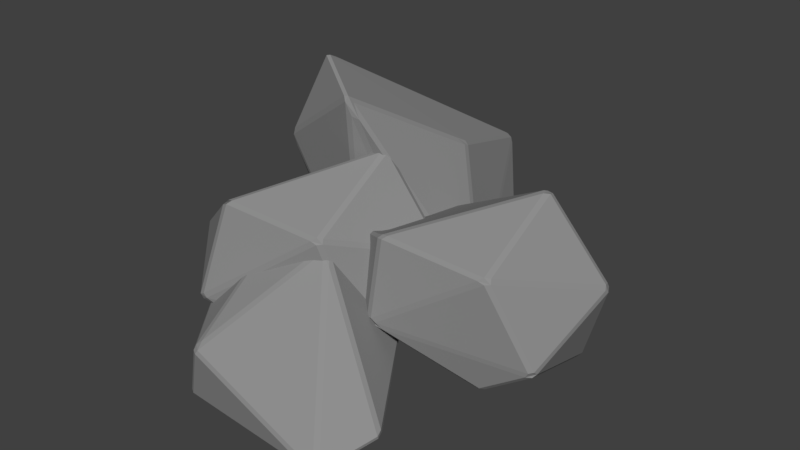# Source: PierreAmas_002.blend  (saved by Blender 2.78.0; exported with 4.5.12 LTS)
import bpy
from mathutils import Matrix  # noqa: F401  (used for matrix-valued properties, if any)

bpy.ops.wm.read_factory_settings(use_empty=True)
scene = bpy.context.scene
scene.name = 'Scene'

# ---- collections
col_collection_1 = bpy.data.collections.new('Collection 1'); scene.collection.children.link(col_collection_1)

# ---- materials (node trees are filled in below, after node groups)
mat_grisclair_007 = bpy.data.materials.new('GrisClair.007')
mat_grisclair_007.alpha_threshold = 0.0
mat_grisclair_007.use_transparent_shadow = False
mat_grisclair_007.diffuse_color = (0.2738, 0.2738, 0.2738, 1.0)
mat_grisclair_007.roughness = 0.5
mat_grisclair_007.specular_intensity = 0.0

# ---- material node trees

# ---- world
world_world = bpy.data.worlds.new('World'); scene.world = world_world
world_world.color = (0.05088, 0.05088, 0.05088)
world_world.use_sun_shadow = False
world_world.sun_shadow_jitter_overblur = 0.0
world_world.cycles.sampling_method = 'MANUAL'

# ---- meshes
me_icosphere_120 = bpy.data.meshes.new('Icosphere.120')
me_icosphere_120.from_pydata([(-0.254, -0.6027, -0.01988), (-0.2177, -0.6196, 0.0004764), (-0.2381, -0.6523, 0.01173), (-0.2728, -0.6396, -0.009305), (-0.6212, -0.3479, -0.1323), (-0.5745, -0.343, -0.1294), (-0.5428, -0.3756, -0.1207), (-0.574, -0.4027, -0.1144), (-0.6156, -0.3882, -0.1174), (-0.1627, -0.2075, -0.001745), (-0.1997, -0.1954, -0.02208), (-0.2208, -0.1573, -0.02777), (-0.207, -0.1161, -0.01961), (-0.1674, -0.1318, 0.003615), (-0.1466, -0.1709, 0.01732), (-1.405, -0.2386, -0.04934), (-1.407, -0.3007, -0.04867), (-1.416, -0.3401, -0.03212), (-1.443, -0.3434, -0.004024), (-1.456, -0.305, 0.000949), (-1.443, -0.2646, -0.01936), (-0.9266, 0.1895, -0.1766), (-0.9467, 0.2296, -0.1715), (-0.9096, 0.2485, -0.1693), (-0.8541, 0.2147, -0.1637), (-0.868, 0.1735, -0.1719), (-1.104, 0.5966, -0.0515), (-1.131, 0.5998, -0.02159), (-1.096, 0.6337, -0.01769), (-1.021, 0.6241, -0.01543), (-1.067, 0.6156, -0.0492), (-0.3282, 0.3027, 0.006611), (-0.3866, 0.336, 0.0001079), (-0.3308, 0.3404, 0.0346), (-0.2882, 0.3252, 0.0694), (-0.2917, 0.2978, 0.03051), (0.3121, 0.03671, 0.7161), (0.2922, 0.07428, 0.7284), (0.3401, 0.04176, 0.7986), (0.3436, 0.007549, 0.821), (0.3498, -0.009217, 0.7816), (0.3393, -0.0002444, 0.7392), (0.104, -0.5984, 0.251), (0.1358, -0.5848, 0.2849), (0.1426, -0.6044, 0.319), (0.1148, -0.6309, 0.3064), (0.08797, -0.6309, 0.2656), (-0.9729, -0.9963, 0.3664), (-0.9374, -1.005, 0.3451), (-0.8809, -0.9909, 0.3267), (-0.8359, -0.9978, 0.3421), (-0.8799, -1.026, 0.3887), (-0.9034, -1.03, 0.4249), (-0.9453, -1.023, 0.4), (-1.361, 0.201, 0.4263), (-1.381, 0.2207, 0.3882), (-1.409, 0.1967, 0.3745), (-1.422, 0.155, 0.3937), (-1.406, 0.1366, 0.4347), (-1.378, 0.1696, 0.4443), (-0.04416, -0.786, 1.087), (-0.01447, -0.7576, 1.091), (-0.02133, -0.7423, 1.131), (-0.05345, -0.769, 1.14), (-0.08391, -0.7949, 1.11), (-0.8047, -0.8294, 1.206), (-0.8702, -0.7974, 1.147), (-0.8321, -0.855, 1.168), (-0.7911, -0.8632, 1.188), (-0.7617, -0.8374, 1.218), (-0.1037, -0.06936, 1.563), (-0.08535, -0.1041, 1.561), (-0.05349, -0.07222, 1.555), (-0.05464, -0.03753, 1.529), (-0.0957, -0.0363, 1.537), (-1.469, -0.4545, 0.5765), (-1.449, -0.473, 0.6134), (-1.465, -0.4293, 0.6125), (-1.481, -0.4145, 0.5726), (-0.2688, 0.4275, 0.4381), (-0.3104, 0.4283, 0.4562), (-0.261, 0.4143, 0.4961), (-0.2155, 0.4009, 0.5157), (-0.2276, 0.4103, 0.4637), (-0.8504, 0.9553, 1.392), (-0.8596, 0.9707, 1.354), (-0.8789, 0.9354, 1.362), (-0.8728, 0.9023, 1.405), (-0.2165, -0.2394, 1.868), (-0.1725, -0.2149, 1.845), (-0.1974, -0.2362, 1.983), (-0.2312, -0.2502, 2.032), (-0.2606, -0.2587, 2.029), (-0.2451, -0.267, 1.989), (0.05251, 0.6866, 1.363), (0.02958, 0.6823, 1.399), (0.0112, 0.6073, 1.448), (0.05217, 0.6467, 1.382), (-0.9953, 0.02595, 1.313), (-0.9679, -0.001849, 1.291), (-0.9759, -0.02595, 1.408), (-0.9566, -0.02915, 1.476), (-0.9908, 0.001663, 1.435), (-0.9987, 0.02177, 1.392), (-0.2822, 0.7702, -0.1532), (-0.3009, 0.8083, -0.1504), (-0.2669, 0.8401, -0.1396), (-0.2253, 0.8548, -0.1428), (-0.2198, 0.8223, -0.1571), (-0.2388, 0.7671, -0.1471), (-0.8084, 0.379, -0.03649), (-0.7833, 0.3463, -0.04072), (-0.803, 0.3265, -0.01519), (-0.8281, 0.3588, -0.01122), (0.217, 1.072, -0.04143), (0.1844, 1.108, -0.06449), (0.1915, 1.15, -0.04724), (0.2147, 1.143, -0.03565), (0.008729, 0.3122, 0.07951), (0.00205, 0.3371, 0.04981), (0.02308, 0.3886, 0.04143), (0.05636, 0.3553, 0.06404), (0.04868, 0.3267, 0.08874), (-0.6289, 0.09746, 2.125), (-0.6695, 0.1056, 2.128), (-0.6904, 0.04618, 2.147), (-0.6661, 0.0139, 2.165), (-0.6428, 0.0264, 2.17), (0.4013, 0.3987, 0.2168), (0.4109, 0.4257, 0.2392), (0.4036, 0.416, 0.2863), (0.4022, 0.3768, 0.3081), (0.4006, 0.371, 0.2446), (-0.1729, 1.513, 1.018), (-0.1814, 1.524, 1.068), (-0.1873, 1.496, 1.113), (-0.1489, 1.482, 1.114), (-0.1306, 1.506, 1.071), (-0.1201, 1.509, 1.019), (-0.1343, 1.507, 0.9788), (-0.9692, 0.8685, 0.1844), (-0.9731, 0.8355, 0.1597), (-0.9966, 0.8256, 0.1894), (-1.0, 0.8414, 0.2406), (-0.9808, 0.8766, 0.2318), (-0.4276, 0.09511, 0.0432), (-0.3821, 0.1015, 0.04661), (-0.3922, 0.06637, 0.07618), (-0.4265, 0.04868, 0.1391), (-0.4396, 0.0699, 0.07054), (-0.1457, -0.8831, -0.3155), (-0.1266, -0.8436, -0.3175), (-0.08249, -0.8455, -0.3125), (-0.06294, -0.8846, -0.3081), (-0.1034, -0.9071, -0.3101), (0.531, -1.426, -0.1932), (0.5739, -1.431, -0.177), (0.5697, -1.455, -0.1559), (0.5316, -1.475, -0.1497), (0.4779, -1.483, -0.1693), (0.505, -1.461, -0.1924), (-0.7462, -1.289, -0.2895), (-0.704, -1.313, -0.2841), (-0.7325, -1.335, -0.2611), (-0.7665, -1.315, -0.2511), (-0.7797, -1.278, -0.2723), (-0.7487, -0.558, -0.3787), (-0.8204, -0.5734, -0.3818), (-0.8541, -0.5608, -0.3649), (-0.8367, -0.5292, -0.3625), (-0.7519, -0.5152, -0.3729), (0.339, -0.6824, -0.2572), (0.2909, -0.6576, -0.2653), (0.2422, -0.602, -0.2648), (0.3167, -0.6109, -0.2385), (0.3607, -0.6493, -0.2326), (0.3904, -0.7202, -0.2382), (-0.03917, -0.7295, 1.0), (0.0346, -0.7561, 0.9221), (-0.02249, -0.6869, 1.005), (-0.05741, -0.6814, 1.019), (-0.07613, -0.7141, 1.015), (-0.1188, -0.5105, -0.3196), (-0.1091, -0.5563, -0.326), (-0.1536, -0.5496, -0.3312), (-0.1666, -0.5069, -0.3261), (-1.161, -0.5805, 0.3294), (-1.127, -0.5555, 0.2888), (-1.155, -0.5757, 0.2582), (-1.179, -0.6083, 0.2695), (-1.164, -0.649, 0.2883), (-1.17, -0.6133, 0.3284), (-0.212, -0.3063, -0.2584), (-0.2698, -0.2807, -0.2583), (-0.3156, -0.2758, -0.2387), (-0.2681, -0.2485, -0.2197), (-0.2314, -0.2541, -0.2307), (-0.5506, -1.43, 0.2554), (-0.5333, -1.42, 0.2901), (-0.5438, -1.367, 0.3432), (-0.5817, -1.387, 0.3031), (-0.5853, -1.41, 0.2634), (0.02465, 0.01625, 0.2453), (-0.008126, 0.02598, 0.2637), (-0.02425, 0.01012, 0.3039), (0.0003037, -0.01013, 0.3392), (0.03778, 0.01412, 0.2954), (0.07725, -0.04067, 0.237), (0.7152, -1.075, -0.05608), (0.6945, -1.013, -0.04541), (0.7045, -1.036, -0.009635), (0.7169, -1.084, -0.03002), (-0.5961, -0.7059, 0.8513), (-0.5577, -0.7082, 0.8736), (-0.5442, -0.6754, 0.8755), (-0.5838, -0.6735, 0.8549), (0.9394, -0.3019, 0.01724), (0.975, -0.3182, 0.03207), (0.95, -0.3469, 0.04553), (0.9126, -0.3324, 0.03033), (0.5059, 0.04759, 0.007829), (0.5473, 0.05699, -0.0007401), (0.5688, 0.01811, 0.001792), (0.5423, -0.01264, 0.01489), (0.503, 0.006335, 0.02181), (1.194, 0.4448, -0.02324), (1.16, 0.4674, -0.03852), (1.133, 0.5024, -0.0407), (1.169, 0.5458, -0.03658), (1.199, 0.5411, -0.01641), (1.211, 0.4959, -0.007335), (-0.03946, 0.2003, 0.183), (-0.0131, 0.1657, 0.1767), (-0.03262, 0.1282, 0.1961), (-0.06584, 0.1259, 0.2231), (-0.08675, 0.1618, 0.2378), (-0.07197, 0.1942, 0.2112), (0.4, 0.4805, -0.02454), (0.3804, 0.5203, -0.02156), (0.4155, 0.5449, -0.02641), (0.4846, 0.5391, -0.02951), (0.44, 0.4956, -0.03354), (0.01304, 0.9031, 0.1074), (-0.01883, 0.9056, 0.1348), (0.002867, 0.9344, 0.1419), (0.05121, 0.945, 0.1309), (0.04688, 0.929, 0.103), (1.047, 0.9059, 0.07052), (0.9885, 0.9188, 0.07557), (1.029, 0.9344, 0.1024), (1.062, 0.9155, 0.1287), (1.076, 0.9019, 0.0909), (1.414, 0.4101, 0.6852), (1.413, 0.4042, 0.7466), (1.411, 0.3851, 0.7864), (1.42, 0.3487, 0.7936), (1.431, 0.3284, 0.7563), (1.436, 0.3588, 0.727), (1.312, -0.2966, 0.2973), (1.333, -0.2712, 0.3243), (1.328, -0.3009, 0.3542), (1.3, -0.3267, 0.3462), (1.279, -0.3257, 0.3045), (0.1907, -0.5647, 0.4398), (0.2204, -0.5529, 0.4098), (0.2627, -0.566, 0.3988), (0.32, -0.5733, 0.4027), (0.2751, -0.5913, 0.4511), (0.2432, -0.5966, 0.4815), (0.2026, -0.5877, 0.4715), (-0.2602, 0.5332, 0.6783), (-0.3068, 0.5496, 0.6348), (-0.3204, 0.5309, 0.6148), (-0.3338, 0.4967, 0.6391), (-0.3277, 0.4636, 0.6753), (-0.3005, 0.5017, 0.6762), (1.026, -0.448, 1.033), (1.057, -0.4209, 1.034), (1.046, -0.4019, 1.072), (1.013, -0.4311, 1.081), (0.9802, -0.4559, 1.053), (0.2612, -0.4898, 1.161), (0.1956, -0.4601, 1.127), (0.237, -0.5145, 1.133), (0.2774, -0.5238, 1.14), (0.306, -0.4993, 1.169), (0.9603, 0.2681, 1.448), (0.9812, 0.2327, 1.445), (1.014, 0.2651, 1.438), (1.009, 0.3024, 1.425), (0.9689, 0.3055, 1.431), (-0.3889, -0.1113, 0.826), (-0.3749, -0.1359, 0.8564), (-0.3955, -0.09434, 0.8606), (-0.4026, -0.07005, 0.8273), (0.8132, 0.7739, 0.809), (0.7632, 0.7636, 0.8185), (0.8074, 0.7468, 0.8616), (0.8499, 0.7375, 0.8637), (0.8498, 0.7575, 0.8241)], [], [(5, 25, 11), (8, 48, 17), (50, 2, 46), (75, 18, 47), (34, 83, 37), (44, 40, 61), (51, 45, 60), (65, 70, 59), (69, 63, 71), (77, 66, 58), (134, 144, 85), (38, 82, 73), (74, 81, 54), (53, 67, 76), (62, 39, 72), (28, 55, 80), (19, 78, 57), (23, 30, 32), (52, 64, 68), (7, 3, 49), (12, 24, 31), (43, 14, 41), (22, 15, 26), (33, 29, 79), (27, 20, 56), (13, 35, 36), (21, 4, 16), (0, 6, 10), (106, 140, 133), (129, 117, 138), (128, 121, 114), (105, 110, 141), (120, 108, 115), (95, 136, 123), (104, 145, 111), (91, 96, 127), (147, 118, 88), (130, 137, 94), (148, 93, 100), (102, 125, 87), (142, 113, 98), (135, 84, 124), (122, 132, 89), (101, 92, 126), (150, 161, 167), (143, 103, 86), (112, 149, 99), (131, 97, 90), (109, 119, 146), (107, 139, 116), (156, 176, 208), (162, 154, 160), (172, 152, 183), (157, 211, 178), (194, 169, 188), (209, 175, 207), (198, 158, 177), (213, 199, 181), (204, 186, 215), (191, 200, 212), (195, 187, 203), (180, 205, 214), (163, 159, 197), (217, 225, 258), (190, 164, 201), (185, 170, 193), (168, 165, 189), (210, 206, 179), (174, 196, 202), (182, 192, 173), (155, 153, 171), (151, 166, 184), (221, 241, 227), (224, 264, 233), (266, 218, 262), (291, 234, 263), (250, 299, 253), (260, 256, 277), (267, 261, 276), (281, 286, 275), (285, 279, 287), (293, 282, 274), (254, 298, 289), (290, 297, 270), (269, 283, 292), (278, 255, 288), (244, 271, 296), (235, 294, 273), (239, 246, 248), (268, 280, 284), (223, 219, 265), (228, 240, 247), (259, 230, 257), (238, 231, 242), (249, 245, 295), (243, 236, 272), (229, 251, 252), (237, 220, 232), (216, 222, 226), (0, 1, 2, 3), (4, 5, 6, 7, 8), (9, 10, 11, 12, 13, 14), (15, 16, 17, 18, 19, 20), (21, 22, 23, 24, 25), (26, 27, 28, 29, 30), (31, 32, 33, 34, 35), (36, 37, 38, 39, 40, 41), (42, 43, 44, 45, 46), (47, 48, 49, 50, 51, 52, 53), (54, 55, 56, 57, 58, 59), (60, 61, 62, 63, 64), (65, 66, 67, 68, 69), (70, 71, 72, 73, 74), (75, 76, 77, 78), (79, 80, 81, 82, 83), (84, 85, 86, 87), (88, 89, 90, 91, 92, 93), (94, 95, 96, 97), (98, 99, 100, 101, 102, 103), (104, 105, 106, 107, 108, 109), (110, 111, 112, 113), (114, 115, 116, 117), (118, 119, 120, 121, 122), (123, 124, 125, 126, 127), (128, 129, 130, 131, 132), (133, 134, 135, 136, 137, 138, 139), (140, 141, 142, 143, 144), (145, 146, 147, 148, 149), (150, 151, 152, 153, 154), (155, 156, 157, 158, 159, 160), (161, 162, 163, 164, 165), (166, 167, 168, 169, 170), (171, 172, 173, 174, 175, 176), (177, 178, 179, 180, 181), (182, 183, 184, 185), (186, 187, 188, 189, 190, 191), (192, 193, 194, 195, 196), (197, 198, 199, 200, 201), (202, 203, 204, 205, 206, 207), (208, 209, 210, 211), (212, 213, 214, 215), (216, 217, 218, 219), (220, 221, 222, 223, 224), (225, 226, 227, 228, 229, 230), (231, 232, 233, 234, 235, 236), (237, 238, 239, 240, 241), (242, 243, 244, 245, 246), (247, 248, 249, 250, 251), (252, 253, 254, 255, 256, 257), (258, 259, 260, 261, 262), (263, 264, 265, 266, 267, 268, 269), (270, 271, 272, 273, 274, 275), (276, 277, 278, 279, 280), (281, 282, 283, 284, 285), (286, 287, 288, 289, 290), (291, 292, 293, 294), (295, 296, 297, 298, 299), (9, 1, 0, 10), (25, 5, 4, 21), (53, 76, 75, 47), (74, 54, 59, 70), (48, 8, 7, 49), (35, 13, 12, 31), (5, 11, 10, 6), (20, 27, 26, 15), (29, 33, 32, 30), (34, 37, 36, 35), (64, 52, 51, 60), (1, 42, 46, 2), (19, 57, 56, 20), (28, 80, 79, 29), (39, 62, 61, 40), (58, 66, 65, 59), (38, 73, 72, 39), (73, 82, 81, 74), (80, 55, 54, 81), (76, 67, 66, 77), (69, 71, 70, 65), (68, 64, 63, 69), (71, 63, 62, 72), (37, 83, 82, 38), (57, 78, 77, 58), (52, 68, 67, 53), (44, 61, 60, 45), (83, 34, 33, 79), (55, 28, 27, 56), (78, 19, 18, 75), (47, 18, 17, 48), (50, 46, 45, 51), (49, 3, 2, 50), (43, 41, 40, 44), (42, 9, 14, 43), (41, 14, 13, 36), (11, 25, 24, 12), (31, 24, 23, 32), (22, 26, 30, 23), (21, 16, 15, 22), (16, 4, 8, 17), (6, 0, 3, 7), (145, 104, 109, 146), (118, 147, 146, 119), (117, 129, 128, 114), (144, 134, 133, 140), (93, 148, 147, 88), (103, 143, 142, 98), (84, 135, 134, 85), (137, 130, 129, 138), (123, 136, 135, 124), (108, 120, 119, 109), (132, 122, 121, 128), (141, 110, 113, 142), (139, 107, 106, 133), (138, 117, 116, 139), (131, 90, 89, 132), (125, 102, 101, 126), (148, 100, 99, 149), (143, 86, 85, 144), (136, 95, 94, 137), (126, 92, 91, 127), (124, 84, 87, 125), (127, 96, 95, 123), (90, 97, 96, 91), (86, 103, 102, 87), (100, 93, 92, 101), (98, 113, 112, 99), (88, 118, 122, 89), (97, 131, 130, 94), (115, 108, 107, 116), (105, 141, 140, 106), (104, 111, 110, 105), (111, 145, 149, 112), (114, 121, 120, 115), (161, 150, 154, 162), (153, 155, 160, 154), (159, 163, 162, 160), (176, 156, 155, 171), (182, 173, 172, 183), (166, 151, 150, 167), (165, 168, 167, 161), (196, 174, 173, 192), (211, 157, 156, 208), (177, 158, 157, 178), (210, 179, 178, 211), (215, 186, 191, 212), (151, 184, 183, 152), (174, 202, 207, 175), (168, 189, 188, 169), (158, 198, 197, 159), (200, 191, 190, 201), (186, 204, 203, 187), (180, 214, 213, 181), (209, 207, 206, 210), (179, 206, 205, 180), (214, 205, 204, 215), (212, 200, 199, 213), (181, 199, 198, 177), (195, 203, 202, 196), (163, 197, 201, 164), (194, 188, 187, 195), (193, 170, 169, 194), (189, 165, 164, 190), (208, 176, 175, 209), (185, 193, 192, 182), (184, 166, 170, 185), (171, 153, 152, 172), (225, 217, 216, 226), (241, 221, 220, 237), (269, 292, 291, 263), (290, 270, 275, 286), (264, 224, 223, 265), (251, 229, 228, 247), (221, 227, 226, 222), (236, 243, 242, 231), (245, 249, 248, 246), (250, 253, 252, 251), (280, 268, 267, 276), (217, 258, 262, 218), (235, 273, 272, 236), (244, 296, 295, 245), (255, 278, 277, 256), (274, 282, 281, 275), (254, 289, 288, 255), (289, 298, 297, 290), (296, 271, 270, 297), (292, 283, 282, 293), (285, 287, 286, 281), (284, 280, 279, 285), (287, 279, 278, 288), (253, 299, 298, 254), (273, 294, 293, 274), (268, 284, 283, 269), (260, 277, 276, 261), (299, 250, 249, 295), (271, 244, 243, 272), (294, 235, 234, 291), (263, 234, 233, 264), (266, 262, 261, 267), (265, 219, 218, 266), (259, 257, 256, 260), (258, 225, 230, 259), (257, 230, 229, 252), (227, 241, 240, 228), (247, 240, 239, 248), (238, 242, 246, 239), (237, 232, 231, 238), (232, 220, 224, 233), (222, 216, 219, 223), (1, 9, 42)])
me_icosphere_120.materials.append(mat_grisclair_007)
me_icosphere_120.use_remesh_preserve_volume = False
me_icosphere_120.use_remesh_preserve_attributes = False
me_icosphere_120.use_mirror_vertex_groups = False
me_icosphere_120.update()

# ---- objects
ob_pierreassembl_e_002 = bpy.data.objects.new('PierreAssemblée.002', me_icosphere_120)

# ---- transforms, parenting, visibility, modifiers, constraints
ob_pierreassembl_e_002.location = (0.0, 0.0, 0.0)
ob_pierreassembl_e_002.scale = (1.0, 1.0, 0.8544)
ob_pierreassembl_e_002.lineart.crease_threshold = 0.0

# ---- collection membership
col_collection_1.objects.link(ob_pierreassembl_e_002)

# ---- scene / render settings (as saved in the file)
scene.frame_start = 1; scene.frame_end = 250; scene.frame_set(1)
scene.render.engine = 'BLENDER_EEVEE_NEXT'
scene.render.resolution_percentage = 50
scene.render.dither_intensity = 0.0
scene.cycles.use_denoising = False
scene.cycles.samples = 128
scene.cycles.sampling_pattern = 'TABULATED_SOBOL'
scene.cycles.light_sampling_threshold = 0.0
scene.cycles.use_adaptive_sampling = False
scene.cycles.use_light_tree = False
scene.cycles.blur_glossy = 0.0
scene.cycles.sample_clamp_indirect = 0.0
scene.view_settings.view_transform = 'Standard'
bpy.context.view_layer.update()

# ---- added for rendering (the .blend has no active camera and no usable light): camera, sun
cam_auto = bpy.data.cameras.new('AutoCamera')
cam_auto.lens = 50.0
cam_auto.sensor_width = 36.0
cam_auto.clip_end = 1000.0
ob_auto_camera = bpy.data.objects.new('AutoCamera', cam_auto)
scene.collection.objects.link(ob_auto_camera)
ob_auto_camera.location = (4.34675, -5.22312, 4.25932)
ob_auto_camera.rotation_euler = (1.09748, -7.21219e-08, 0.694738)
scene.camera = ob_auto_camera
light_auto_sun = bpy.data.lights.new('AutoSun', 'SUN')
light_auto_sun.energy = 3.0
light_auto_sun.angle = 0.0523599
ob_auto_sun = bpy.data.objects.new('AutoSun', light_auto_sun)
scene.collection.objects.link(ob_auto_sun)
ob_auto_sun.rotation_euler = (0.872665, 0.174533, 0.523599)
bpy.context.view_layer.update()
